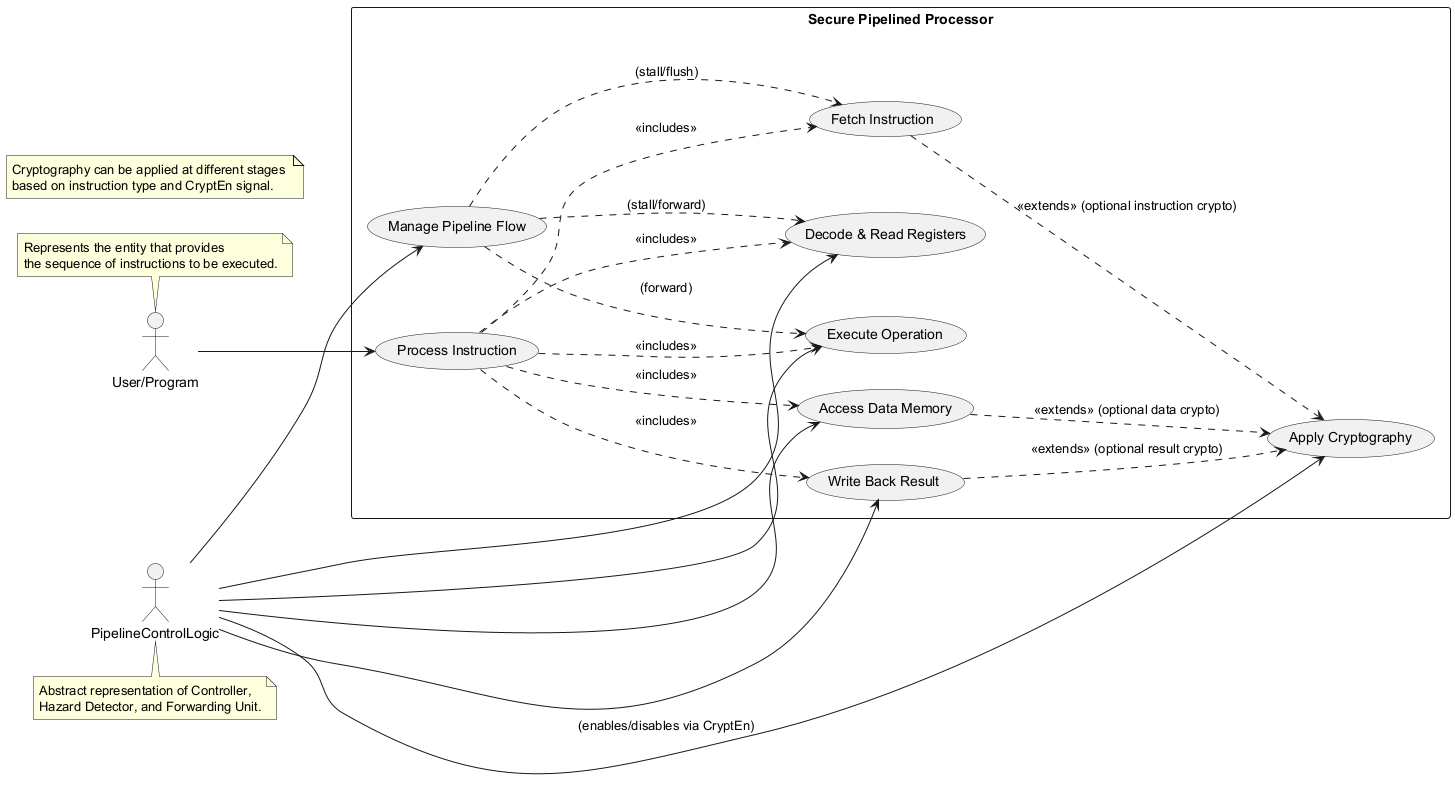

The diagram above was rendered by PlantUML. Its source (embedded in the PNG):
@startuml
left to right direction

actor "User/Program" as UserProgram
note top of UserProgram : Represents the entity that provides\nthe sequence of instructions to be executed.

actor "PipelineControlLogic" as PipelineControl
note bottom of PipelineControl : Abstract representation of Controller,\nHazard Detector, and Forwarding Unit.

rectangle "Secure Pipelined Processor" {
  usecase "Process Instruction" as UC_ProcessInstruction
  usecase "Fetch Instruction" as UC_Fetch
  usecase "Decode & Read Registers" as UC_Decode
  usecase "Execute Operation" as UC_Execute
  usecase "Access Data Memory" as UC_Memory
  usecase "Write Back Result" as UC_WriteBack
  usecase "Apply Cryptography" as UC_Crypto
  usecase "Manage Pipeline Flow" as UC_ManageFlow

  UserProgram --> UC_ProcessInstruction

  UC_ProcessInstruction ..> UC_Fetch : <<includes>>
  UC_ProcessInstruction ..> UC_Decode : <<includes>>
  UC_ProcessInstruction ..> UC_Execute : <<includes>>
  UC_ProcessInstruction ..> UC_Memory : <<includes>>
  UC_ProcessInstruction ..> UC_WriteBack : <<includes>>

  UC_Fetch ..> UC_Crypto : <<extends>> (optional instruction crypto)
  UC_Memory ..> UC_Crypto : <<extends>> (optional data crypto)
  UC_WriteBack ..> UC_Crypto : <<extends>> (optional result crypto)

  PipelineControl --> UC_ManageFlow
  UC_ManageFlow ..> UC_Fetch : (stall/flush)
  UC_ManageFlow ..> UC_Decode : (stall/forward)
  UC_ManageFlow ..> UC_Execute : (forward)

  PipelineControl --> UC_Crypto : (enables/disables via CryptEn)
  PipelineControl --> UC_Decode
  PipelineControl --> UC_Execute
  PipelineControl --> UC_Memory
  PipelineControl --> UC_WriteBack
}

note "Cryptography can be applied at different stages \nbased on instruction type and CryptEn signal." as CryptoNote
@enduml